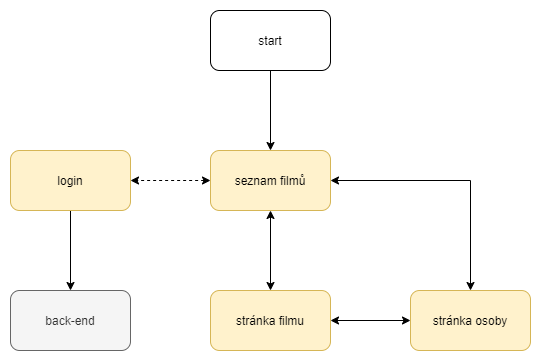

The diagram above was exported from draw.io. Its source (the exported page's mxGraphModel, read from the mxfile embedded in the PNG):
<mxGraphModel dx="1422" dy="822" grid="1" gridSize="10" guides="1" tooltips="1" connect="1" arrows="1" fold="1" page="1" pageScale="1" pageWidth="827" pageHeight="1169" math="0" shadow="0">
  <root>
    <mxCell id="0" />
    <mxCell id="1" parent="0" />
    <mxCell id="WgEGcivftghKbRV4sTlk-3" value="" style="edgeStyle=orthogonalEdgeStyle;rounded=0;orthogonalLoop=1;jettySize=auto;html=1;" parent="1" source="WgEGcivftghKbRV4sTlk-1" target="WgEGcivftghKbRV4sTlk-2" edge="1">
      <mxGeometry relative="1" as="geometry" />
    </mxCell>
    <mxCell id="WgEGcivftghKbRV4sTlk-1" value="start" style="rounded=1;whiteSpace=wrap;html=1;" parent="1" vertex="1">
      <mxGeometry x="210" y="10" width="120" height="60" as="geometry" />
    </mxCell>
    <mxCell id="WgEGcivftghKbRV4sTlk-5" value="" style="edgeStyle=orthogonalEdgeStyle;rounded=0;orthogonalLoop=1;jettySize=auto;html=1;startArrow=classic;startFill=1;" parent="1" source="WgEGcivftghKbRV4sTlk-2" target="WgEGcivftghKbRV4sTlk-4" edge="1">
      <mxGeometry relative="1" as="geometry" />
    </mxCell>
    <mxCell id="WgEGcivftghKbRV4sTlk-11" value="" style="edgeStyle=orthogonalEdgeStyle;rounded=0;orthogonalLoop=1;jettySize=auto;html=1;startArrow=classic;startFill=1;endArrow=classic;endFill=1;dashed=1;" parent="1" source="WgEGcivftghKbRV4sTlk-2" target="WgEGcivftghKbRV4sTlk-10" edge="1">
      <mxGeometry relative="1" as="geometry" />
    </mxCell>
    <mxCell id="WgEGcivftghKbRV4sTlk-2" value="seznam filmů" style="rounded=1;whiteSpace=wrap;html=1;fillColor=#fff2cc;strokeColor=#d6b656;" parent="1" vertex="1">
      <mxGeometry x="210" y="150" width="120" height="60" as="geometry" />
    </mxCell>
    <mxCell id="WgEGcivftghKbRV4sTlk-13" value="" style="edgeStyle=orthogonalEdgeStyle;rounded=0;orthogonalLoop=1;jettySize=auto;html=1;startArrow=none;startFill=0;endArrow=classic;endFill=1;" parent="1" source="WgEGcivftghKbRV4sTlk-10" target="WgEGcivftghKbRV4sTlk-12" edge="1">
      <mxGeometry relative="1" as="geometry" />
    </mxCell>
    <mxCell id="WgEGcivftghKbRV4sTlk-10" value="login" style="rounded=1;whiteSpace=wrap;html=1;fillColor=#fff2cc;strokeColor=#d6b656;" parent="1" vertex="1">
      <mxGeometry x="10" y="150" width="120" height="60" as="geometry" />
    </mxCell>
    <mxCell id="WgEGcivftghKbRV4sTlk-12" value="back-end" style="rounded=1;whiteSpace=wrap;html=1;fillColor=#f5f5f5;strokeColor=#666666;fontColor=#333333;" parent="1" vertex="1">
      <mxGeometry x="10" y="290" width="120" height="60" as="geometry" />
    </mxCell>
    <mxCell id="WgEGcivftghKbRV4sTlk-7" value="" style="edgeStyle=orthogonalEdgeStyle;rounded=0;orthogonalLoop=1;jettySize=auto;html=1;startArrow=classic;startFill=1;" parent="1" source="WgEGcivftghKbRV4sTlk-4" target="WgEGcivftghKbRV4sTlk-6" edge="1">
      <mxGeometry relative="1" as="geometry" />
    </mxCell>
    <mxCell id="WgEGcivftghKbRV4sTlk-4" value="stránka filmu" style="rounded=1;whiteSpace=wrap;html=1;fillColor=#fff2cc;strokeColor=#d6b656;" parent="1" vertex="1">
      <mxGeometry x="210" y="290" width="120" height="60" as="geometry" />
    </mxCell>
    <mxCell id="WgEGcivftghKbRV4sTlk-9" value="" style="edgeStyle=orthogonalEdgeStyle;rounded=0;orthogonalLoop=1;jettySize=auto;html=1;startArrow=classic;startFill=1;" parent="1" source="WgEGcivftghKbRV4sTlk-6" target="WgEGcivftghKbRV4sTlk-2" edge="1">
      <mxGeometry relative="1" as="geometry">
        <mxPoint x="470" y="210" as="targetPoint" />
        <Array as="points">
          <mxPoint x="470" y="180" />
        </Array>
      </mxGeometry>
    </mxCell>
    <mxCell id="WgEGcivftghKbRV4sTlk-6" value="stránka osoby" style="rounded=1;whiteSpace=wrap;html=1;fillColor=#fff2cc;strokeColor=#d6b656;" parent="1" vertex="1">
      <mxGeometry x="410" y="290" width="120" height="60" as="geometry" />
    </mxCell>
  </root>
</mxGraphModel>